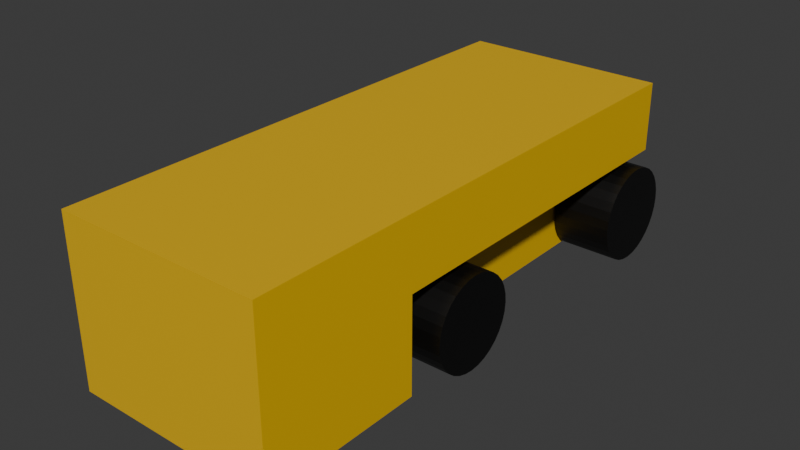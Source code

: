 # Source: m27_body.blend  (saved by Blender 4.2.66; exported with 4.5.12 LTS)
import bpy
from mathutils import Matrix  # noqa: F401  (used for matrix-valued properties, if any)

bpy.ops.wm.read_factory_settings(use_empty=True)
scene = bpy.context.scene
scene.name = 'Scene'

# ---- collections
col_collection = bpy.data.collections.new('Collection'); scene.collection.children.link(col_collection)

# ---- materials (node trees are filled in below, after node groups)
mat_material_001 = bpy.data.materials.new('Material.001')
mat_material_002 = bpy.data.materials.new('Material.002')
mat_material_003 = bpy.data.materials.new('Material.003')

# ---- material node trees
mat_material_001.use_nodes = True; mat_material_001.node_tree.nodes.clear()
_N = mat_material_001.node_tree.nodes; _L = mat_material_001.node_tree.links
n0 = _N.new('ShaderNodeBsdfPrincipled'); n0.name = 'Principled BSDF'; n0.location = (10, 300)
n0.inputs[0].default_value = (0.8005, 0.4804, 0.0, 1.0)
n1 = _N.new('ShaderNodeOutputMaterial'); n1.name = 'Material Output'; n1.location = (300, 300)
_L.new(n0.outputs[0], n1.inputs[0])
n1.is_active_output = True
mat_material_002.use_nodes = True; mat_material_002.node_tree.nodes.clear()
_N = mat_material_002.node_tree.nodes; _L = mat_material_002.node_tree.links
n0 = _N.new('ShaderNodeBsdfPrincipled'); n0.name = 'Principled BSDF'; n0.location = (10, 300)
n0.inputs[0].default_value = (0.0, 0.0, 0.0, 1.0)
n1 = _N.new('ShaderNodeOutputMaterial'); n1.name = 'Material Output'; n1.location = (300, 300)
_L.new(n0.outputs[0], n1.inputs[0])
n1.is_active_output = True
mat_material_003.use_nodes = True; mat_material_003.node_tree.nodes.clear()
_N = mat_material_003.node_tree.nodes; _L = mat_material_003.node_tree.links
n0 = _N.new('ShaderNodeBsdfPrincipled'); n0.name = 'Principled BSDF'; n0.location = (10, 300)
n0.inputs[0].default_value = (0.0, 0.0, 0.0, 1.0)
n1 = _N.new('ShaderNodeOutputMaterial'); n1.name = 'Material Output'; n1.location = (300, 300)
_L.new(n0.outputs[0], n1.inputs[0])
n1.is_active_output = True

# ---- world
world_world = bpy.data.worlds.new('World'); scene.world = world_world
world_world.use_nodes = True; world_world.node_tree.nodes.clear()
_N = world_world.node_tree.nodes; _L = world_world.node_tree.links
n0 = _N.new('ShaderNodeOutputWorld'); n0.name = 'World Output'; n0.location = (300, 300)
n1 = _N.new('ShaderNodeBackground'); n1.name = 'Background'; n1.location = (10, 300)
n1.inputs[0].default_value = (0.05088, 0.05088, 0.05088, 1.0)
_L.new(n1.outputs[0], n0.inputs[0])
n0.is_active_output = True
world_world.color = (0.05088, 0.05088, 0.05088)
world_world.sun_shadow_jitter_overblur = 0.0

# ---- meshes
me_cube_001 = bpy.data.meshes.new('Cube.001')
me_cube_001.from_pydata([(-1.0, -1.329, -1.0), (-1.0, -1.329, 1.0), (-1.0, 0.6705, 1.0), (1.0, -1.329, -1.0), (1.0, -1.329, 1.0), (1.0, 0.6705, 1.0), (-1.0, -0.715, -1.0), (-1.0, -0.715, 1.0), (1.0, -0.715, -1.0), (1.0, -0.715, 1.0), (-1.0, -1.329, 0.1569), (-1.0, 0.6705, 0.1569), (1.0, 0.6705, 0.1569), (1.0, -1.329, 0.1569), (1.0, -0.715, 0.1569), (-1.0, -0.715, 0.1569), (-0.4344, 0.6705, -1.0), (-0.4344, 0.6705, 1.0), (-0.4344, -1.329, -1.0), (-0.4344, -1.329, 1.0), (-0.4344, -0.715, 1.0), (-0.4344, -0.715, -1.0), (-0.4344, -1.329, 0.1569), (-0.4344, 0.6705, 0.1569), (0.498, 0.6705, 1.0), (0.498, -1.329, -1.0), (0.498, -0.715, 1.0), (0.498, 0.6705, 0.1569), (0.498, 0.6705, -1.0), (0.498, -1.329, 1.0), (0.498, -0.715, -1.0), (0.498, -1.329, 0.1569)], [], [(15, 7, 2, 11), (27, 24, 5, 12), (14, 9, 4, 13), (22, 19, 1, 10), (30, 8, 3, 25), (20, 7, 1, 19), (17, 2, 7, 20), (12, 5, 9, 14), (10, 1, 7, 15), (0, 10, 15, 6), (18, 22, 10, 0), (8, 14, 13, 3), (25, 31, 22, 18), (24, 17, 20, 26), (26, 20, 19, 29), (6, 21, 18, 0), (31, 29, 19, 22), (11, 2, 17, 23), (13, 4, 29, 31), (9, 26, 29, 4), (5, 24, 26, 9), (3, 13, 31, 25), (16, 23, 27, 28), (16, 28, 30, 21), (21, 30, 25, 18), (23, 17, 24, 27), (8, 6, 15, 14), (12, 14, 15, 11), (26, 24, 28, 30), (17, 16, 21, 20)])
_uv = me_cube_001.uv_layers.new(name='UVMap')
_uv.uv.foreach_set('vector', [0.5196, 0.07681, 0.625, 0.07681, 0.625, 0.25, 0.5196, 0.25, 0.5196, 0.4372, 0.625, 0.4372, 0.625, 0.5, 0.5196, 0.5, 0.5196, 0.6732, 0.625, 0.6732, 0.625, 0.75, 0.5196, 0.75, 0.5196, 0.9293, 0.625, 0.9293, 0.625, 1.0, 0.5196, 1.0, 0.3122, 0.6732, 0.375, 0.6732, 0.375, 0.75, 0.3122, 0.75, 0.8043, 0.6732, 0.875, 0.6732, 0.875, 0.75, 0.8043, 0.75, 0.8043, 0.5, 0.875, 0.5, 0.875, 0.6732, 0.8043, 0.6732, 0.5196, 0.5, 0.625, 0.5, 0.625, 0.6732, 0.5196, 0.6732, 0.5196, 0.0, 0.625, 0.0, 0.625, 0.07681, 0.5196, 0.07681, 0.375, 0.0, 0.5196, 0.0, 0.5196, 0.07681, 0.375, 0.07681, 0.375, 0.9293, 0.5196, 0.9293, 0.5196, 1.0, 0.375, 1.0, 0.375, 0.6732, 0.5196, 0.6732, 0.5196, 0.75, 0.375, 0.75, 0.375, 0.8128, 0.5196, 0.8128, 0.5196, 0.9293, 0.375, 0.9293, 0.6878, 0.5, 0.8043, 0.5, 0.8043, 0.6732, 0.6878, 0.6732, 0.6878, 0.6732, 0.8043, 0.6732, 0.8043, 0.75, 0.6878, 0.75, 0.125, 0.6732, 0.1957, 0.6732, 0.1957, 0.75, 0.125, 0.75, 0.5196, 0.8128, 0.625, 0.8128, 0.625, 0.9293, 0.5196, 0.9293, 0.5196, 0.25, 0.625, 0.25, 0.625, 0.3207, 0.5196, 0.3207, 0.5196, 0.75, 0.625, 0.75, 0.625, 0.8128, 0.5196, 0.8128, 0.625, 0.6732, 0.6878, 0.6732, 0.6878, 0.75, 0.625, 0.75, 0.625, 0.5, 0.6878, 0.5, 0.6878, 0.6732, 0.625, 0.6732, 0.375, 0.75, 0.5196, 0.75, 0.5196, 0.8128, 0.375, 0.8128, 0.375, 0.3207, 0.5196, 0.3207, 0.5196, 0.4372, 0.375, 0.4372, 0.1957, 0.5, 0.3122, 0.5, 0.3122, 0.6732, 0.1957, 0.6732, 0.1957, 0.6732, 0.3122, 0.6732, 0.3122, 0.75, 0.1957, 0.75, 0.5196, 0.3207, 0.625, 0.3207, 0.625, 0.4372, 0.5196, 0.4372, 0.375, 0.6732, 0.375, 0.07681, 0.5196, 0.07681, 0.5196, 0.6732, 0.5196, 0.5, 0.5196, 0.6732, 0.5196, 0.07681, 0.5196, 0.25, 0.6878, 0.6732, 0.6878, 0.5, 0.3122, 0.5, 0.3122, 0.6732, 0.8043, 0.5, 0.1957, 0.5, 0.1957, 0.6732, 0.8043, 0.6732])
me_cube_001.materials.append(mat_material_001)
me_cube_001.update()
me_cylinder = bpy.data.meshes.new('Cylinder')
me_cylinder.from_pydata([(0.0, 1.0, -1.0), (0.0, 1.0, 1.0), (0.1951, 0.9808, -1.0), (0.1951, 0.9808, 1.0), (0.3827, 0.9239, -1.0), (0.3827, 0.9239, 1.0), (0.5556, 0.8315, -1.0), (0.5556, 0.8315, 1.0), (0.7071, 0.7071, -1.0), (0.7071, 0.7071, 1.0), (0.8315, 0.5556, -1.0), (0.8315, 0.5556, 1.0), (0.9239, 0.3827, -1.0), (0.9239, 0.3827, 1.0), (0.9808, 0.1951, -1.0), (0.9808, 0.1951, 1.0), (1.0, 0.0, -1.0), (1.0, 0.0, 1.0), (0.9808, -0.1951, -1.0), (0.9808, -0.1951, 1.0), (0.9239, -0.3827, -1.0), (0.9239, -0.3827, 1.0), (0.8315, -0.5556, -1.0), (0.8315, -0.5556, 1.0), (0.7071, -0.7071, -1.0), (0.7071, -0.7071, 1.0), (0.5556, -0.8315, -1.0), (0.5556, -0.8315, 1.0), (0.3827, -0.9239, -1.0), (0.3827, -0.9239, 1.0), (0.1951, -0.9808, -1.0), (0.1951, -0.9808, 1.0), (0.0, -1.0, -1.0), (0.0, -1.0, 1.0), (-0.1951, -0.9808, -1.0), (-0.1951, -0.9808, 1.0), (-0.3827, -0.9239, -1.0), (-0.3827, -0.9239, 1.0), (-0.5556, -0.8315, -1.0), (-0.5556, -0.8315, 1.0), (-0.7071, -0.7071, -1.0), (-0.7071, -0.7071, 1.0), (-0.8315, -0.5556, -1.0), (-0.8315, -0.5556, 1.0), (-0.9239, -0.3827, -1.0), (-0.9239, -0.3827, 1.0), (-0.9808, -0.1951, -1.0), (-0.9808, -0.1951, 1.0), (-1.0, 0.0, -1.0), (-1.0, 0.0, 1.0), (-0.9808, 0.1951, -1.0), (-0.9808, 0.1951, 1.0), (-0.9239, 0.3827, -1.0), (-0.9239, 0.3827, 1.0), (-0.8315, 0.5556, -1.0), (-0.8315, 0.5556, 1.0), (-0.7071, 0.7071, -1.0), (-0.7071, 0.7071, 1.0), (-0.5556, 0.8315, -1.0), (-0.5556, 0.8315, 1.0), (-0.3827, 0.9239, -1.0), (-0.3827, 0.9239, 1.0), (-0.1951, 0.9808, -1.0), (-0.1951, 0.9808, 1.0)], [], [(0, 1, 3, 2), (2, 3, 5, 4), (4, 5, 7, 6), (6, 7, 9, 8), (8, 9, 11, 10), (10, 11, 13, 12), (12, 13, 15, 14), (14, 15, 17, 16), (16, 17, 19, 18), (18, 19, 21, 20), (20, 21, 23, 22), (22, 23, 25, 24), (24, 25, 27, 26), (26, 27, 29, 28), (28, 29, 31, 30), (30, 31, 33, 32), (32, 33, 35, 34), (34, 35, 37, 36), (36, 37, 39, 38), (38, 39, 41, 40), (40, 41, 43, 42), (42, 43, 45, 44), (44, 45, 47, 46), (46, 47, 49, 48), (48, 49, 51, 50), (50, 51, 53, 52), (52, 53, 55, 54), (54, 55, 57, 56), (56, 57, 59, 58), (58, 59, 61, 60), (3, 1, 63, 61, 59, 57, 55, 53, 51, 49, 47, 45, 43, 41, 39, 37, 35, 33, 31, 29, 27, 25, 23, 21, 19, 17, 15, 13, 11, 9, 7, 5), (60, 61, 63, 62), (62, 63, 1, 0), (0, 2, 4, 6, 8, 10, 12, 14, 16, 18, 20, 22, 24, 26, 28, 30, 32, 34, 36, 38, 40, 42, 44, 46, 48, 50, 52, 54, 56, 58, 60, 62)])
_uv = me_cylinder.uv_layers.new(name='UVMap')
_uv.uv.foreach_set('vector', [1.0, 0.5, 1.0, 1.0, 0.9688, 1.0, 0.9688, 0.5, 0.9688, 0.5, 0.9688, 1.0, 0.9375, 1.0, 0.9375, 0.5, 0.9375, 0.5, 0.9375, 1.0, 0.9062, 1.0, 0.9062, 0.5, 0.9062, 0.5, 0.9062, 1.0, 0.875, 1.0, 0.875, 0.5, 0.875, 0.5, 0.875, 1.0, 0.8438, 1.0, 0.8438, 0.5, 0.8438, 0.5, 0.8438, 1.0, 0.8125, 1.0, 0.8125, 0.5, 0.8125, 0.5, 0.8125, 1.0, 0.7812, 1.0, 0.7812, 0.5, 0.7812, 0.5, 0.7812, 1.0, 0.75, 1.0, 0.75, 0.5, 0.75, 0.5, 0.75, 1.0, 0.7188, 1.0, 0.7188, 0.5, 0.7188, 0.5, 0.7188, 1.0, 0.6875, 1.0, 0.6875, 0.5, 0.6875, 0.5, 0.6875, 1.0, 0.6562, 1.0, 0.6562, 0.5, 0.6562, 0.5, 0.6562, 1.0, 0.625, 1.0, 0.625, 0.5, 0.625, 0.5, 0.625, 1.0, 0.5938, 1.0, 0.5938, 0.5, 0.5938, 0.5, 0.5938, 1.0, 0.5625, 1.0, 0.5625, 0.5, 0.5625, 0.5, 0.5625, 1.0, 0.5312, 1.0, 0.5312, 0.5, 0.5312, 0.5, 0.5312, 1.0, 0.5, 1.0, 0.5, 0.5, 0.5, 0.5, 0.5, 1.0, 0.4688, 1.0, 0.4688, 0.5, 0.4688, 0.5, 0.4688, 1.0, 0.4375, 1.0, 0.4375, 0.5, 0.4375, 0.5, 0.4375, 1.0, 0.4062, 1.0, 0.4062, 0.5, 0.4062, 0.5, 0.4062, 1.0, 0.375, 1.0, 0.375, 0.5, 0.375, 0.5, 0.375, 1.0, 0.3438, 1.0, 0.3438, 0.5, 0.3438, 0.5, 0.3438, 1.0, 0.3125, 1.0, 0.3125, 0.5, 0.3125, 0.5, 0.3125, 1.0, 0.2812, 1.0, 0.2812, 0.5, 0.2812, 0.5, 0.2812, 1.0, 0.25, 1.0, 0.25, 0.5, 0.25, 0.5, 0.25, 1.0, 0.2188, 1.0, 0.2188, 0.5, 0.2188, 0.5, 0.2188, 1.0, 0.1875, 1.0, 0.1875, 0.5, 0.1875, 0.5, 0.1875, 1.0, 0.1562, 1.0, 0.1562, 0.5, 0.1562, 0.5, 0.1562, 1.0, 0.125, 1.0, 0.125, 0.5, 0.125, 0.5, 0.125, 1.0, 0.09375, 1.0, 0.09375, 0.5, 0.09375, 0.5, 0.09375, 1.0, 0.0625, 1.0, 0.0625, 0.5, 0.2968, 0.4854, 0.25, 0.49, 0.2032, 0.4854, 0.1582, 0.4717, 0.1167, 0.4496, 0.08029, 0.4197, 0.05045, 0.3833, 0.02827, 0.3418, 0.01461, 0.2968, 0.01, 0.25, 0.01461, 0.2032, 0.02827, 0.1582, 0.05045, 0.1167, 0.08029, 0.08029, 0.1167, 0.05045, 0.1582, 0.02827, 0.2032, 0.01461, 0.25, 0.01, 0.2968, 0.01461, 0.3418, 0.02827, 0.3833, 0.05045, 0.4197, 0.08029, 0.4496, 0.1167, 0.4717, 0.1582, 0.4854, 0.2032, 0.49, 0.25, 0.4854, 0.2968, 0.4717, 0.3418, 0.4496, 0.3833, 0.4197, 0.4197, 0.3833, 0.4496, 0.3418, 0.4717, 0.0625, 0.5, 0.0625, 1.0, 0.03125, 1.0, 0.03125, 0.5, 0.03125, 0.5, 0.03125, 1.0, 0.0, 1.0, 0.0, 0.5, 0.75, 0.49, 0.7968, 0.4854, 0.8418, 0.4717, 0.8833, 0.4496, 0.9197, 0.4197, 0.9496, 0.3833, 0.9717, 0.3418, 0.9854, 0.2968, 0.99, 0.25, 0.9854, 0.2032, 0.9717, 0.1582, 0.9496, 0.1167, 0.9197, 0.08029, 0.8833, 0.05045, 0.8418, 0.02827, 0.7968, 0.01461, 0.75, 0.01, 0.7032, 0.01461, 0.6582, 0.02827, 0.6167, 0.05045, 0.5803, 0.08029, 0.5504, 0.1167, 0.5283, 0.1582, 0.5146, 0.2032, 0.51, 0.25, 0.5146, 0.2968, 0.5283, 0.3418, 0.5504, 0.3833, 0.5803, 0.4197, 0.6167, 0.4496, 0.6582, 0.4717, 0.7032, 0.4854])
me_cylinder.materials.append(mat_material_002)
me_cylinder.update()
me_cylinder_001 = bpy.data.meshes.new('Cylinder.001')
me_cylinder_001.from_pydata([(0.0, 1.0, -1.0), (0.0, 1.0, 1.0), (0.1951, 0.9808, -1.0), (0.1951, 0.9808, 1.0), (0.3827, 0.9239, -1.0), (0.3827, 0.9239, 1.0), (0.5556, 0.8315, -1.0), (0.5556, 0.8315, 1.0), (0.7071, 0.7071, -1.0), (0.7071, 0.7071, 1.0), (0.8315, 0.5556, -1.0), (0.8315, 0.5556, 1.0), (0.9239, 0.3827, -1.0), (0.9239, 0.3827, 1.0), (0.9808, 0.1951, -1.0), (0.9808, 0.1951, 1.0), (1.0, 0.0, -1.0), (1.0, 0.0, 1.0), (0.9808, -0.1951, -1.0), (0.9808, -0.1951, 1.0), (0.9239, -0.3827, -1.0), (0.9239, -0.3827, 1.0), (0.8315, -0.5556, -1.0), (0.8315, -0.5556, 1.0), (0.7071, -0.7071, -1.0), (0.7071, -0.7071, 1.0), (0.5556, -0.8315, -1.0), (0.5556, -0.8315, 1.0), (0.3827, -0.9239, -1.0), (0.3827, -0.9239, 1.0), (0.1951, -0.9808, -1.0), (0.1951, -0.9808, 1.0), (0.0, -1.0, -1.0), (0.0, -1.0, 1.0), (-0.1951, -0.9808, -1.0), (-0.1951, -0.9808, 1.0), (-0.3827, -0.9239, -1.0), (-0.3827, -0.9239, 1.0), (-0.5556, -0.8315, -1.0), (-0.5556, -0.8315, 1.0), (-0.7071, -0.7071, -1.0), (-0.7071, -0.7071, 1.0), (-0.8315, -0.5556, -1.0), (-0.8315, -0.5556, 1.0), (-0.9239, -0.3827, -1.0), (-0.9239, -0.3827, 1.0), (-0.9808, -0.1951, -1.0), (-0.9808, -0.1951, 1.0), (-1.0, 0.0, -1.0), (-1.0, 0.0, 1.0), (-0.9808, 0.1951, -1.0), (-0.9808, 0.1951, 1.0), (-0.9239, 0.3827, -1.0), (-0.9239, 0.3827, 1.0), (-0.8315, 0.5556, -1.0), (-0.8315, 0.5556, 1.0), (-0.7071, 0.7071, -1.0), (-0.7071, 0.7071, 1.0), (-0.5556, 0.8315, -1.0), (-0.5556, 0.8315, 1.0), (-0.3827, 0.9239, -1.0), (-0.3827, 0.9239, 1.0), (-0.1951, 0.9808, -1.0), (-0.1951, 0.9808, 1.0)], [], [(0, 1, 3, 2), (2, 3, 5, 4), (4, 5, 7, 6), (6, 7, 9, 8), (8, 9, 11, 10), (10, 11, 13, 12), (12, 13, 15, 14), (14, 15, 17, 16), (16, 17, 19, 18), (18, 19, 21, 20), (20, 21, 23, 22), (22, 23, 25, 24), (24, 25, 27, 26), (26, 27, 29, 28), (28, 29, 31, 30), (30, 31, 33, 32), (32, 33, 35, 34), (34, 35, 37, 36), (36, 37, 39, 38), (38, 39, 41, 40), (40, 41, 43, 42), (42, 43, 45, 44), (44, 45, 47, 46), (46, 47, 49, 48), (48, 49, 51, 50), (50, 51, 53, 52), (52, 53, 55, 54), (54, 55, 57, 56), (56, 57, 59, 58), (58, 59, 61, 60), (3, 1, 63, 61, 59, 57, 55, 53, 51, 49, 47, 45, 43, 41, 39, 37, 35, 33, 31, 29, 27, 25, 23, 21, 19, 17, 15, 13, 11, 9, 7, 5), (60, 61, 63, 62), (62, 63, 1, 0), (0, 2, 4, 6, 8, 10, 12, 14, 16, 18, 20, 22, 24, 26, 28, 30, 32, 34, 36, 38, 40, 42, 44, 46, 48, 50, 52, 54, 56, 58, 60, 62)])
_uv = me_cylinder_001.uv_layers.new(name='UVMap')
_uv.uv.foreach_set('vector', [1.0, 0.5, 1.0, 1.0, 0.9688, 1.0, 0.9688, 0.5, 0.9688, 0.5, 0.9688, 1.0, 0.9375, 1.0, 0.9375, 0.5, 0.9375, 0.5, 0.9375, 1.0, 0.9062, 1.0, 0.9062, 0.5, 0.9062, 0.5, 0.9062, 1.0, 0.875, 1.0, 0.875, 0.5, 0.875, 0.5, 0.875, 1.0, 0.8438, 1.0, 0.8438, 0.5, 0.8438, 0.5, 0.8438, 1.0, 0.8125, 1.0, 0.8125, 0.5, 0.8125, 0.5, 0.8125, 1.0, 0.7812, 1.0, 0.7812, 0.5, 0.7812, 0.5, 0.7812, 1.0, 0.75, 1.0, 0.75, 0.5, 0.75, 0.5, 0.75, 1.0, 0.7188, 1.0, 0.7188, 0.5, 0.7188, 0.5, 0.7188, 1.0, 0.6875, 1.0, 0.6875, 0.5, 0.6875, 0.5, 0.6875, 1.0, 0.6562, 1.0, 0.6562, 0.5, 0.6562, 0.5, 0.6562, 1.0, 0.625, 1.0, 0.625, 0.5, 0.625, 0.5, 0.625, 1.0, 0.5938, 1.0, 0.5938, 0.5, 0.5938, 0.5, 0.5938, 1.0, 0.5625, 1.0, 0.5625, 0.5, 0.5625, 0.5, 0.5625, 1.0, 0.5312, 1.0, 0.5312, 0.5, 0.5312, 0.5, 0.5312, 1.0, 0.5, 1.0, 0.5, 0.5, 0.5, 0.5, 0.5, 1.0, 0.4688, 1.0, 0.4688, 0.5, 0.4688, 0.5, 0.4688, 1.0, 0.4375, 1.0, 0.4375, 0.5, 0.4375, 0.5, 0.4375, 1.0, 0.4062, 1.0, 0.4062, 0.5, 0.4062, 0.5, 0.4062, 1.0, 0.375, 1.0, 0.375, 0.5, 0.375, 0.5, 0.375, 1.0, 0.3438, 1.0, 0.3438, 0.5, 0.3438, 0.5, 0.3438, 1.0, 0.3125, 1.0, 0.3125, 0.5, 0.3125, 0.5, 0.3125, 1.0, 0.2812, 1.0, 0.2812, 0.5, 0.2812, 0.5, 0.2812, 1.0, 0.25, 1.0, 0.25, 0.5, 0.25, 0.5, 0.25, 1.0, 0.2188, 1.0, 0.2188, 0.5, 0.2188, 0.5, 0.2188, 1.0, 0.1875, 1.0, 0.1875, 0.5, 0.1875, 0.5, 0.1875, 1.0, 0.1562, 1.0, 0.1562, 0.5, 0.1562, 0.5, 0.1562, 1.0, 0.125, 1.0, 0.125, 0.5, 0.125, 0.5, 0.125, 1.0, 0.09375, 1.0, 0.09375, 0.5, 0.09375, 0.5, 0.09375, 1.0, 0.0625, 1.0, 0.0625, 0.5, 0.2968, 0.4854, 0.25, 0.49, 0.2032, 0.4854, 0.1582, 0.4717, 0.1167, 0.4496, 0.08029, 0.4197, 0.05045, 0.3833, 0.02827, 0.3418, 0.01461, 0.2968, 0.01, 0.25, 0.01461, 0.2032, 0.02827, 0.1582, 0.05045, 0.1167, 0.08029, 0.08029, 0.1167, 0.05045, 0.1582, 0.02827, 0.2032, 0.01461, 0.25, 0.01, 0.2968, 0.01461, 0.3418, 0.02827, 0.3833, 0.05045, 0.4197, 0.08029, 0.4496, 0.1167, 0.4717, 0.1582, 0.4854, 0.2032, 0.49, 0.25, 0.4854, 0.2968, 0.4717, 0.3418, 0.4496, 0.3833, 0.4197, 0.4197, 0.3833, 0.4496, 0.3418, 0.4717, 0.0625, 0.5, 0.0625, 1.0, 0.03125, 1.0, 0.03125, 0.5, 0.03125, 0.5, 0.03125, 1.0, 0.0, 1.0, 0.0, 0.5, 0.75, 0.49, 0.7968, 0.4854, 0.8418, 0.4717, 0.8833, 0.4496, 0.9197, 0.4197, 0.9496, 0.3833, 0.9717, 0.3418, 0.9854, 0.2968, 0.99, 0.25, 0.9854, 0.2032, 0.9717, 0.1582, 0.9496, 0.1167, 0.9197, 0.08029, 0.8833, 0.05045, 0.8418, 0.02827, 0.7968, 0.01461, 0.75, 0.01, 0.7032, 0.01461, 0.6582, 0.02827, 0.6167, 0.05045, 0.5803, 0.08029, 0.5504, 0.1167, 0.5283, 0.1582, 0.5146, 0.2032, 0.51, 0.25, 0.5146, 0.2968, 0.5283, 0.3418, 0.5504, 0.3833, 0.5803, 0.4197, 0.6167, 0.4496, 0.6582, 0.4717, 0.7032, 0.4854])
me_cylinder_001.materials.append(mat_material_003)
me_cylinder_001.update()

# ---- objects
ob_cube = bpy.data.objects.new('Cube', me_cube_001)
ob_cylinder = bpy.data.objects.new('Cylinder', me_cylinder)
ob_cylinder_001 = bpy.data.objects.new('Cylinder.001', me_cylinder_001)

# ---- transforms, parenting, visibility, modifiers, constraints
ob_cube.location = (0.0, 0.0, 0.0)
ob_cube.scale = (0.3524, 0.9054, 0.2834)
ob_cylinder.location = (-0.2861, 0.4891, -0.1442)
ob_cylinder.rotation_euler = (0.0, 1.571, 0.0)
ob_cylinder.scale = (0.1641, 0.1641, 0.1015)
_m = ob_cylinder.modifiers.new('Mirror', 'MIRROR')
_m.use_clip = True
_m.use_mirror_merge = False
_m.mirror_object = ob_cube
ob_cylinder_001.location = (-0.2861, -0.4141, -0.1465)
ob_cylinder_001.rotation_euler = (0.0, 1.571, 0.0)
ob_cylinder_001.scale = (0.1578, 0.1578, 0.1015)
_m = ob_cylinder_001.modifiers.new('Mirror', 'MIRROR')
_m.mirror_object = ob_cube

# ---- collection membership
col_collection.objects.link(ob_cube)
col_collection.objects.link(ob_cylinder)
col_collection.objects.link(ob_cylinder_001)

# ---- scene / render settings (as saved in the file)
scene.frame_start = 1; scene.frame_end = 250; scene.frame_set(1)
scene.render.engine = 'BLENDER_EEVEE_NEXT'
bpy.context.view_layer.update()

# ---- added for rendering (the .blend has no active camera and no usable light): camera, sun
cam_auto = bpy.data.cameras.new('AutoCamera')
cam_auto.lens = 50.0
cam_auto.sensor_width = 36.0
cam_auto.clip_end = 1000.0
ob_auto_camera = bpy.data.objects.new('AutoCamera', cam_auto)
scene.collection.objects.link(ob_auto_camera)
ob_auto_camera.location = (1.94057, -2.60393, 1.54001)
ob_auto_camera.rotation_euler = (1.09748, -7.21219e-08, 0.694738)
scene.camera = ob_auto_camera
light_auto_sun = bpy.data.lights.new('AutoSun', 'SUN')
light_auto_sun.energy = 3.0
light_auto_sun.angle = 0.0523599
ob_auto_sun = bpy.data.objects.new('AutoSun', light_auto_sun)
scene.collection.objects.link(ob_auto_sun)
ob_auto_sun.rotation_euler = (0.872665, 0.174533, 0.523599)
bpy.context.view_layer.update()
